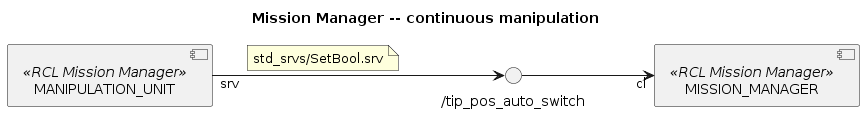

The diagram above was rendered by PlantUML. Its source (embedded in the PNG):
@startuml

title Mission Manager -- continuous manipulation
left to right direction

''' COMPONENTS
component MISSION_MANAGER <<RCL Mission Manager>>
component MANIPULATION_UNIT <<RCL Mission Manager>>

''' INTERFACES
() "/tip_pos_auto_switch" as SRV_MANIP_UNIT
MANIPULATION_UNIT "srv" --> SRV_MANIP_UNIT
note on link: std_srvs/SetBool.srv

''' LINKS
SRV_MANIP_UNIT --> "cl" MISSION_MANAGER

@enduml